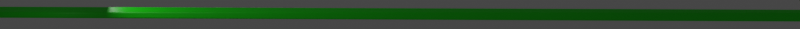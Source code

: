 # Source: FilterBarGreen.blend  (saved by Blender 2.82.7; exported with 4.5.12 LTS)
import bpy
from mathutils import Matrix  # noqa: F401  (used for matrix-valued properties, if any)

bpy.ops.wm.read_factory_settings(use_empty=True)
scene = bpy.context.scene
scene.name = 'Scene'

# ---- collections
col_collection = bpy.data.collections.new('Collection'); scene.collection.children.link(col_collection)

# ---- materials (node trees are filled in below, after node groups)
mat_material = bpy.data.materials.new('Material')
mat_material.alpha_threshold = 0.0
mat_material.line_color = (0.0, 0.0, 0.0, 1.0)

# ---- material node trees
mat_material.use_nodes = True; mat_material.node_tree.nodes.clear()
_N = mat_material.node_tree.nodes; _L = mat_material.node_tree.links
n0 = _N.new('ShaderNodeOutputMaterial'); n0.name = 'Material Output'; n0.location = (300, 300)
n1 = _N.new('ShaderNodeBsdfPrincipled'); n1.name = 'Principled BSDF'; n1.location = (10, 300)
n1.distribution = 'GGX'
n1.subsurface_method = 'BURLEY'
n1.inputs[0].default_value = (0.006604, 0.8, 0.0, 1.0)
n1.inputs[2].default_value = 0.4
n1.inputs[3].default_value = 1.45
n1.inputs[27].default_value = (0.0, 0.0, 0.0, 1.0)
n1.inputs[28].default_value = 1.0
_L.new(n1.outputs[0], n0.inputs[0])
n0.is_active_output = True

# ---- world
world_world = bpy.data.worlds.new('World'); scene.world = world_world
world_world.use_nodes = True; world_world.node_tree.nodes.clear()
_N = world_world.node_tree.nodes; _L = world_world.node_tree.links
n0 = _N.new('ShaderNodeOutputWorld'); n0.name = 'World Output'; n0.location = (300, 300)
n1 = _N.new('ShaderNodeBackground'); n1.name = 'Background'; n1.location = (10, 300)
n1.inputs[0].default_value = (0.05088, 0.05088, 0.05088, 1.0)
n2 = _N.new('ShaderNodeBsdfSheen'); n2.name = 'Velvet BSDF'; n2.location = (110, 280)
n2.distribution = 'ASHIKHMIN'
n2.inputs[0].default_value = (0.5345, 0.8, 0.4869, 1.0)
n2.inputs[1].default_value = 1.0
_L.new(n1.outputs[0], n0.inputs[0])
_L.new(n2.outputs[0], n0.inputs[1])
n0.is_active_output = True
world_world.use_eevee_finite_volume = True
world_world.color = (0.05088, 0.05088, 0.05088)
world_world.use_sun_shadow = False
world_world.sun_shadow_jitter_overblur = 0.0

# ---- cameras
cam_camera = bpy.data.cameras.new('Camera')
cam_camera.ortho_scale = 7.314

# ---- lights
light_light = bpy.data.lights.new('Light', 'AREA')
light_light.transmission_factor = 0.0
light_light.energy = 3927.0
light_light.shadow_soft_size = 100.0
light_light.shadow_maximum_resolution = 0.006
light_light.use_absolute_resolution = True
light_light.shape = 'RECTANGLE'
light_light.size = 100.0
light_light.size_y = 3.26
light_spot = bpy.data.lights.new('Spot', 'POINT')
light_spot.transmission_factor = 0.0
light_spot.energy = 100.0
light_spot.shadow_soft_size = 0.25
light_spot.shadow_maximum_resolution = 0.006
light_spot.use_absolute_resolution = True

# ---- meshes
me_cube = bpy.data.meshes.new('Cube')
me_cube.from_pydata([(1.0, 1.0, 1.0), (1.0, 1.0, -1.0), (1.0, -1.0, 1.0), (1.0, -1.0, -1.0), (-1.0, 1.0, 1.0), (-1.0, 1.0, -1.0), (-1.0, -1.0, 1.0), (-1.0, -1.0, -1.0)], [], [(0, 4, 6, 2), (3, 2, 6, 7), (7, 6, 4, 5), (5, 1, 3, 7), (1, 0, 2, 3), (5, 4, 0, 1)])
_uv = me_cube.uv_layers.new(name='UVMap')
_uv.uv.foreach_set('vector', [0.625, 0.5, 0.875, 0.5, 0.875, 0.75, 0.625, 0.75, 0.375, 0.75, 0.625, 0.75, 0.625, 1.0, 0.375, 1.0, 0.375, 0.0, 0.625, 0.0, 0.625, 0.25, 0.375, 0.25, 0.125, 0.5, 0.375, 0.5, 0.375, 0.75, 0.125, 0.75, 0.375, 0.5, 0.625, 0.5, 0.625, 0.75, 0.375, 0.75, 0.375, 0.25, 0.625, 0.25, 0.625, 0.5, 0.375, 0.5])
me_cube.materials.append(mat_material)
me_cube.use_remesh_preserve_volume = False
me_cube.use_remesh_preserve_attributes = False
me_cube.use_mirror_vertex_groups = False
me_cube.update()

# ---- objects
ob_cube = bpy.data.objects.new('Cube', me_cube)
ob_light = bpy.data.objects.new('Light', light_light)
ob_camera = bpy.data.objects.new('Camera', cam_camera)
ob_spot = bpy.data.objects.new('Spot', light_spot)

# ---- transforms, parenting, visibility, modifiers, constraints
ob_cube.location = (0.0, 0.0, 0.0)
ob_cube.rotation_euler = (0.0003491, 0.003491, 0.0)
ob_cube.scale = (232.3, 1.0, 1.0)
ob_cube.lock_rotations_4d = False
ob_cube.empty_display_type = 'ARROWS'
ob_cube.lineart.crease_threshold = 0.0
_m = ob_cube.modifiers.new('Decimate', 'DECIMATE')
_m.ratio = 0.8015
_m.angle_limit = 0.0
_m = ob_cube.modifiers.new('Bevel', 'BEVEL')
_m.width = 0.16
_m.width_pct = 0.16
_m.segments = 4
_m.limit_method = 'NONE'
_m.angle_limit = 0.9948
ob_light.location = (-39.18, -6.821, 6.738)
ob_light.rotation_euler = (-1.585, 0.3471, 1.635)
ob_light.lock_rotations_4d = False
ob_light.empty_display_type = 'ARROWS'
ob_light.color = (0.0, 0.0, 0.0, 0.0)
ob_light.lineart.crease_threshold = 0.0
ob_camera.location = (0.0, -150.0, 10.0)
ob_camera.rotation_euler = (1.504, 0.0, 0.0)
ob_camera.lock_rotations_4d = False
ob_camera.empty_display_type = 'ARROWS'
ob_camera.color = (0.0, 0.0, 0.0, 0.0)
ob_camera.display_type = 'WIRE'
ob_camera.lineart.crease_threshold = 0.0
ob_spot.location = (-46.77, -9.595, 3.183)
ob_spot.lineart.crease_threshold = 0.0

# ---- collection membership
col_collection.objects.link(ob_cube)
col_collection.objects.link(ob_light)
col_collection.objects.link(ob_camera)
col_collection.objects.link(ob_spot)

# ---- scene / render settings (as saved in the file)
scene.camera = ob_camera
scene.frame_start = 1; scene.frame_end = 250; scene.frame_set(1)
scene.render.engine = 'CYCLES'
scene.render.resolution_y = 70
scene.render.film_transparent = True
scene.cycles.use_denoising = False
scene.cycles.samples = 128
scene.cycles.sampling_pattern = 'TABULATED_SOBOL'
scene.cycles.use_adaptive_sampling = False
scene.cycles.use_light_tree = False
scene.view_settings.look = 'Very High Contrast'
scene.view_settings.view_transform = 'Filmic'
bpy.context.view_layer.update()
